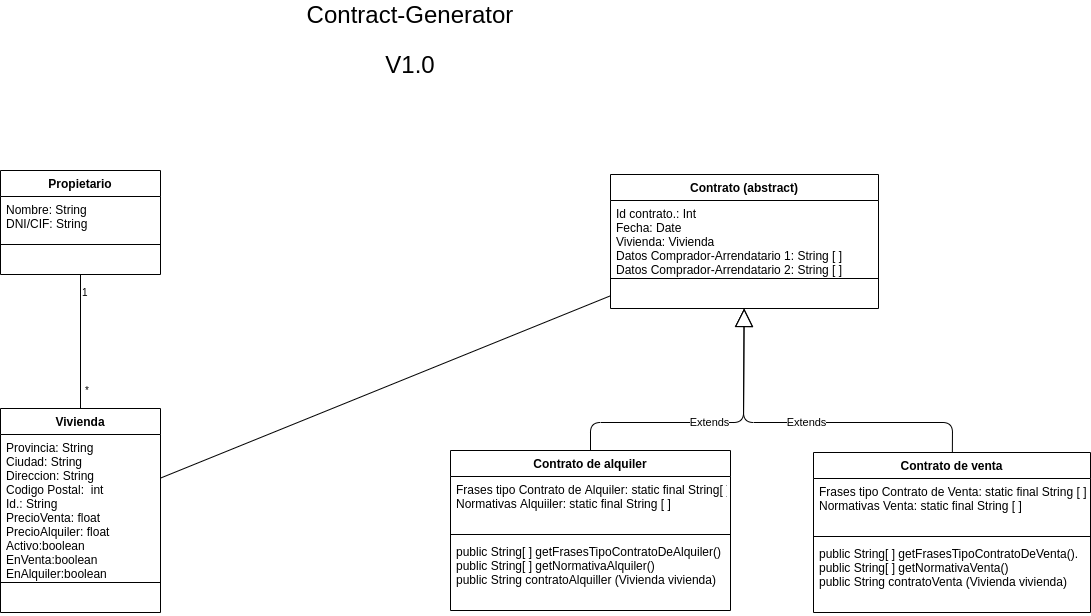

The diagram above was exported from draw.io. Its source (the exported page's mxGraphModel, read from the mxfile embedded in the PNG):
<mxGraphModel dx="1673" dy="980" grid="1" gridSize="10" guides="1" tooltips="1" connect="1" arrows="1" fold="1" page="1" pageScale="1" pageWidth="827" pageHeight="1169" math="0" shadow="0">
  <root>
    <mxCell id="0" />
    <mxCell id="1" parent="0" />
    <mxCell id="_lyHh59Kx2P7Mx8LhowN-30" value="" style="endArrow=none;html=1;edgeStyle=orthogonalEdgeStyle;" parent="1" source="_lyHh59Kx2P7Mx8LhowN-25" target="_lyHh59Kx2P7Mx8LhowN-1" edge="1">
      <mxGeometry relative="1" as="geometry">
        <mxPoint x="868" y="415" as="sourcePoint" />
        <mxPoint x="1028" y="415" as="targetPoint" />
      </mxGeometry>
    </mxCell>
    <mxCell id="_lyHh59Kx2P7Mx8LhowN-31" value="1" style="resizable=0;html=1;align=left;verticalAlign=bottom;labelBackgroundColor=#ffffff;fontSize=10;" parent="_lyHh59Kx2P7Mx8LhowN-30" connectable="0" vertex="1">
      <mxGeometry x="-1" relative="1" as="geometry">
        <mxPoint y="26" as="offset" />
      </mxGeometry>
    </mxCell>
    <mxCell id="_lyHh59Kx2P7Mx8LhowN-32" value="*" style="resizable=0;html=1;align=right;verticalAlign=bottom;labelBackgroundColor=#ffffff;fontSize=10;" parent="_lyHh59Kx2P7Mx8LhowN-30" connectable="0" vertex="1">
      <mxGeometry x="1" relative="1" as="geometry">
        <mxPoint x="9" y="-10" as="offset" />
      </mxGeometry>
    </mxCell>
    <mxCell id="cKn6U9NnltSsnoo_Pz6w-9" value="Extends" style="endArrow=block;endSize=16;endFill=0;html=1;" parent="1" source="cKn6U9NnltSsnoo_Pz6w-1" target="_lyHh59Kx2P7Mx8LhowN-21" edge="1">
      <mxGeometry width="160" relative="1" as="geometry">
        <mxPoint x="983" y="838" as="sourcePoint" />
        <mxPoint x="1143" y="838" as="targetPoint" />
        <Array as="points">
          <mxPoint x="1010" y="578" />
          <mxPoint x="1163" y="578" />
        </Array>
      </mxGeometry>
    </mxCell>
    <mxCell id="cKn6U9NnltSsnoo_Pz6w-10" value="Extends" style="endArrow=block;endSize=16;endFill=0;html=1;" parent="1" source="cKn6U9NnltSsnoo_Pz6w-5" target="_lyHh59Kx2P7Mx8LhowN-21" edge="1">
      <mxGeometry width="160" relative="1" as="geometry">
        <mxPoint x="1066.0769230769229" y="618" as="sourcePoint" />
        <mxPoint x="1139.9230769230767" y="522" as="targetPoint" />
        <Array as="points">
          <mxPoint x="1372" y="578" />
          <mxPoint x="1163" y="578" />
        </Array>
      </mxGeometry>
    </mxCell>
    <mxCell id="1rRV27EmKX2JQK0w0JBN-1" value="Contract-Generator" style="text;html=1;strokeColor=none;fillColor=none;align=center;verticalAlign=middle;whiteSpace=wrap;rounded=0;fontSize=24;" parent="1" vertex="1">
      <mxGeometry x="720" y="160" width="220" height="20" as="geometry" />
    </mxCell>
    <mxCell id="1rRV27EmKX2JQK0w0JBN-2" value="V1.0" style="text;html=1;strokeColor=none;fillColor=none;align=center;verticalAlign=middle;whiteSpace=wrap;rounded=0;fontSize=24;" parent="1" vertex="1">
      <mxGeometry x="810" y="210" width="40" height="20" as="geometry" />
    </mxCell>
    <mxCell id="cKn6U9NnltSsnoo_Pz6w-5" value="Contrato de venta" style="swimlane;fontStyle=1;align=center;verticalAlign=top;childLayout=stackLayout;horizontal=1;startSize=26;horizontalStack=0;resizeParent=1;resizeParentMax=0;resizeLast=0;collapsible=1;marginBottom=0;" parent="1" vertex="1">
      <mxGeometry x="1233" y="608" width="277" height="160" as="geometry" />
    </mxCell>
    <mxCell id="cKn6U9NnltSsnoo_Pz6w-6" value="Frases tipo Contrato de Venta: static final String [ ]&#10;Normativas Venta: static final String [ ]" style="text;strokeColor=none;fillColor=none;align=left;verticalAlign=top;spacingLeft=4;spacingRight=4;overflow=hidden;rotatable=0;points=[[0,0.5],[1,0.5]];portConstraint=eastwest;" parent="cKn6U9NnltSsnoo_Pz6w-5" vertex="1">
      <mxGeometry y="26" width="277" height="54" as="geometry" />
    </mxCell>
    <mxCell id="cKn6U9NnltSsnoo_Pz6w-7" value="" style="line;strokeWidth=1;fillColor=none;align=left;verticalAlign=middle;spacingTop=-1;spacingLeft=3;spacingRight=3;rotatable=0;labelPosition=right;points=[];portConstraint=eastwest;" parent="cKn6U9NnltSsnoo_Pz6w-5" vertex="1">
      <mxGeometry y="80" width="277" height="8" as="geometry" />
    </mxCell>
    <mxCell id="cKn6U9NnltSsnoo_Pz6w-8" value="public String[ ] getFrasesTipoContratoDeVenta().&#10;public String[ ] getNormativaVenta()&#10;public String contratoVenta (Vivienda vivienda)&#10;" style="text;strokeColor=none;fillColor=none;align=left;verticalAlign=top;spacingLeft=4;spacingRight=4;overflow=hidden;rotatable=0;points=[[0,0.5],[1,0.5]];portConstraint=eastwest;" parent="cKn6U9NnltSsnoo_Pz6w-5" vertex="1">
      <mxGeometry y="88" width="277" height="72" as="geometry" />
    </mxCell>
    <mxCell id="cKn6U9NnltSsnoo_Pz6w-1" value="Contrato de alquiler" style="swimlane;fontStyle=1;align=center;verticalAlign=top;childLayout=stackLayout;horizontal=1;startSize=26;horizontalStack=0;resizeParent=1;resizeParentMax=0;resizeLast=0;collapsible=1;marginBottom=0;" parent="1" vertex="1">
      <mxGeometry x="870" y="606" width="280" height="160" as="geometry" />
    </mxCell>
    <mxCell id="cKn6U9NnltSsnoo_Pz6w-2" value="Frases tipo Contrato de Alquiler: static final String[ ]&#10;Normativas Alquiiler: static final String [ ]" style="text;strokeColor=none;fillColor=none;align=left;verticalAlign=top;spacingLeft=4;spacingRight=4;overflow=hidden;rotatable=0;points=[[0,0.5],[1,0.5]];portConstraint=eastwest;" parent="cKn6U9NnltSsnoo_Pz6w-1" vertex="1">
      <mxGeometry y="26" width="280" height="54" as="geometry" />
    </mxCell>
    <mxCell id="cKn6U9NnltSsnoo_Pz6w-3" value="" style="line;strokeWidth=1;fillColor=none;align=left;verticalAlign=middle;spacingTop=-1;spacingLeft=3;spacingRight=3;rotatable=0;labelPosition=right;points=[];portConstraint=eastwest;" parent="cKn6U9NnltSsnoo_Pz6w-1" vertex="1">
      <mxGeometry y="80" width="280" height="8" as="geometry" />
    </mxCell>
    <mxCell id="cKn6U9NnltSsnoo_Pz6w-4" value="public String[ ] getFrasesTipoContratoDeAlquiler()&#10;public String[ ] getNormativaAlquiler()&#10;public String contratoAlquiller (Vivienda vivienda)" style="text;strokeColor=none;fillColor=none;align=left;verticalAlign=top;spacingLeft=4;spacingRight=4;overflow=hidden;rotatable=0;points=[[0,0.5],[1,0.5]];portConstraint=eastwest;" parent="cKn6U9NnltSsnoo_Pz6w-1" vertex="1">
      <mxGeometry y="88" width="280" height="72" as="geometry" />
    </mxCell>
    <mxCell id="_lyHh59Kx2P7Mx8LhowN-21" value="Contrato (abstract)" style="swimlane;fontStyle=1;align=center;verticalAlign=top;childLayout=stackLayout;horizontal=1;startSize=26;horizontalStack=0;resizeParent=1;resizeParentMax=0;resizeLast=0;collapsible=1;marginBottom=0;" parent="1" vertex="1">
      <mxGeometry x="1030" y="330" width="268" height="134" as="geometry" />
    </mxCell>
    <mxCell id="_lyHh59Kx2P7Mx8LhowN-22" value="Id contrato.: Int&#10;Fecha: Date&#10;Vivienda: Vivienda&#10;Datos Comprador-Arrendatario 1: String [ ]&#10;Datos Comprador-Arrendatario 2: String [ ]" style="text;strokeColor=none;fillColor=none;align=left;verticalAlign=top;spacingLeft=4;spacingRight=4;overflow=hidden;rotatable=0;points=[[0,0.5],[1,0.5]];portConstraint=eastwest;" parent="_lyHh59Kx2P7Mx8LhowN-21" vertex="1">
      <mxGeometry y="26" width="268" height="74" as="geometry" />
    </mxCell>
    <mxCell id="_lyHh59Kx2P7Mx8LhowN-23" value="" style="line;strokeWidth=1;fillColor=none;align=left;verticalAlign=middle;spacingTop=-1;spacingLeft=3;spacingRight=3;rotatable=0;labelPosition=right;points=[];portConstraint=eastwest;" parent="_lyHh59Kx2P7Mx8LhowN-21" vertex="1">
      <mxGeometry y="100" width="268" height="8" as="geometry" />
    </mxCell>
    <mxCell id="_lyHh59Kx2P7Mx8LhowN-24" value=" " style="text;strokeColor=none;fillColor=none;align=left;verticalAlign=top;spacingLeft=4;spacingRight=4;overflow=hidden;rotatable=0;points=[[0,0.5],[1,0.5]];portConstraint=eastwest;" parent="_lyHh59Kx2P7Mx8LhowN-21" vertex="1">
      <mxGeometry y="108" width="268" height="26" as="geometry" />
    </mxCell>
    <mxCell id="_lyHh59Kx2P7Mx8LhowN-1" value="Vivienda" style="swimlane;fontStyle=1;align=center;verticalAlign=top;childLayout=stackLayout;horizontal=1;startSize=26;horizontalStack=0;resizeParent=1;resizeParentMax=0;resizeLast=0;collapsible=1;marginBottom=0;" parent="1" vertex="1">
      <mxGeometry x="420" y="564" width="160" height="204" as="geometry" />
    </mxCell>
    <mxCell id="_lyHh59Kx2P7Mx8LhowN-2" value="Provincia: String&#10;Ciudad: String&#10;Direccion: String&#10;Codigo Postal:  int&#10;Id.: String&#10;PrecioVenta: float&#10;PrecioAlquiler: float&#10;Activo:boolean&#10;EnVenta:boolean&#10;EnAlquiler:boolean" style="text;strokeColor=none;fillColor=none;align=left;verticalAlign=top;spacingLeft=4;spacingRight=4;overflow=hidden;rotatable=0;points=[[0,0.5],[1,0.5]];portConstraint=eastwest;" parent="_lyHh59Kx2P7Mx8LhowN-1" vertex="1">
      <mxGeometry y="26" width="160" height="144" as="geometry" />
    </mxCell>
    <mxCell id="_lyHh59Kx2P7Mx8LhowN-3" value="" style="line;strokeWidth=1;fillColor=none;align=left;verticalAlign=middle;spacingTop=-1;spacingLeft=3;spacingRight=3;rotatable=0;labelPosition=right;points=[];portConstraint=eastwest;" parent="_lyHh59Kx2P7Mx8LhowN-1" vertex="1">
      <mxGeometry y="170" width="160" height="8" as="geometry" />
    </mxCell>
    <mxCell id="_lyHh59Kx2P7Mx8LhowN-4" value=" " style="text;strokeColor=none;fillColor=none;align=left;verticalAlign=top;spacingLeft=4;spacingRight=4;overflow=hidden;rotatable=0;points=[[0,0.5],[1,0.5]];portConstraint=eastwest;" parent="_lyHh59Kx2P7Mx8LhowN-1" vertex="1">
      <mxGeometry y="178" width="160" height="26" as="geometry" />
    </mxCell>
    <mxCell id="_lyHh59Kx2P7Mx8LhowN-25" value="Propietario" style="swimlane;fontStyle=1;align=center;verticalAlign=top;childLayout=stackLayout;horizontal=1;startSize=26;horizontalStack=0;resizeParent=1;resizeParentMax=0;resizeLast=0;collapsible=1;marginBottom=0;" parent="1" vertex="1">
      <mxGeometry x="420" y="326" width="160" height="104" as="geometry" />
    </mxCell>
    <mxCell id="_lyHh59Kx2P7Mx8LhowN-26" value="Nombre: String&#10;DNI/CIF: String" style="text;strokeColor=none;fillColor=none;align=left;verticalAlign=top;spacingLeft=4;spacingRight=4;overflow=hidden;rotatable=0;points=[[0,0.5],[1,0.5]];portConstraint=eastwest;" parent="_lyHh59Kx2P7Mx8LhowN-25" vertex="1">
      <mxGeometry y="26" width="160" height="44" as="geometry" />
    </mxCell>
    <mxCell id="_lyHh59Kx2P7Mx8LhowN-27" value="" style="line;strokeWidth=1;fillColor=none;align=left;verticalAlign=middle;spacingTop=-1;spacingLeft=3;spacingRight=3;rotatable=0;labelPosition=right;points=[];portConstraint=eastwest;" parent="_lyHh59Kx2P7Mx8LhowN-25" vertex="1">
      <mxGeometry y="70" width="160" height="8" as="geometry" />
    </mxCell>
    <mxCell id="_lyHh59Kx2P7Mx8LhowN-28" value=" " style="text;strokeColor=none;fillColor=none;align=left;verticalAlign=top;spacingLeft=4;spacingRight=4;overflow=hidden;rotatable=0;points=[[0,0.5],[1,0.5]];portConstraint=eastwest;" parent="_lyHh59Kx2P7Mx8LhowN-25" vertex="1">
      <mxGeometry y="78" width="160" height="26" as="geometry" />
    </mxCell>
    <mxCell id="Sr3cajWYrLRLhe1NhOLh-1" value="" style="endArrow=none;html=1;" edge="1" parent="1" source="_lyHh59Kx2P7Mx8LhowN-1" target="_lyHh59Kx2P7Mx8LhowN-21">
      <mxGeometry width="50" height="50" relative="1" as="geometry">
        <mxPoint x="700" y="450" as="sourcePoint" />
        <mxPoint x="1010" y="170" as="targetPoint" />
      </mxGeometry>
    </mxCell>
  </root>
</mxGraphModel>